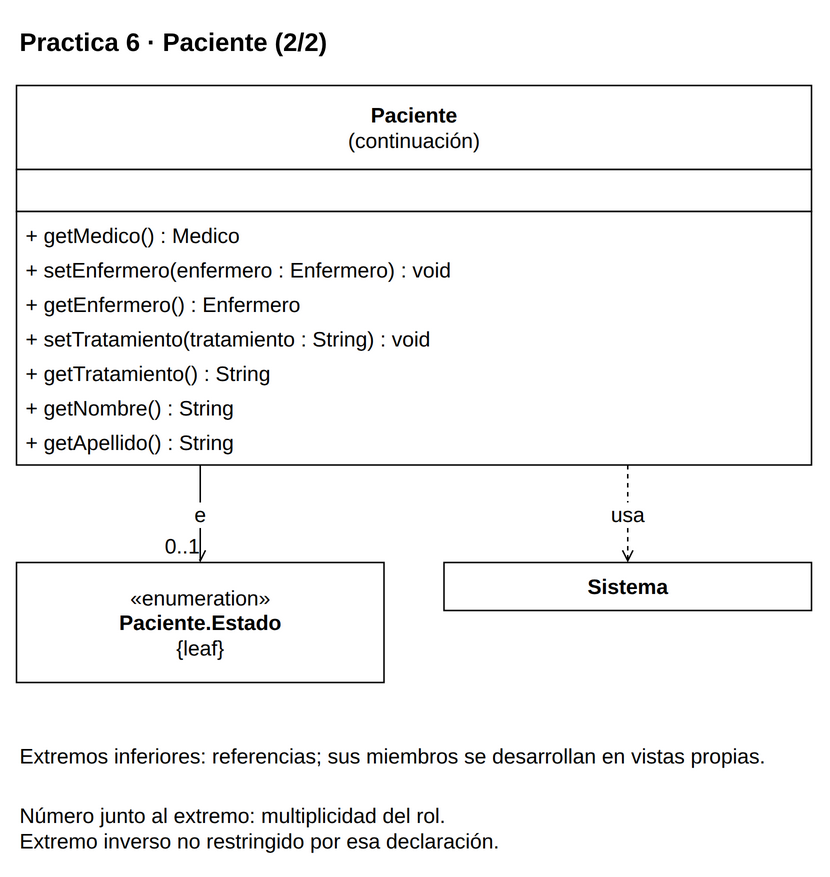

The diagram above was exported from draw.io. Its source (the exported page's mxGraphModel, read from the mxfile embedded in the PNG):
<mxGraphModel dx="1000" dy="1000" grid="1" gridSize="10" page="0" pageScale="1" pageWidth="816" pageHeight="1056" background="#FFFFFF" adaptiveColors="auto">
  <root>
    <mxCell id="0" />
    <mxCell id="1" parent="0" />
    <mxCell id="v1" value="&lt;b&gt;Practica 6 · Paciente (2/2)&lt;/b&gt;" style="text;html=1;whiteSpace=wrap;align=left;verticalAlign=middle;fontFamily=Liberation Sans;fontSize=17;fontColor=#000000;" vertex="1" parent="1">
      <mxGeometry x="20" y="8" width="530" height="35" as="geometry" />
    </mxCell>
    <mxCell id="c12" value="" style="group;" vertex="1" parent="1">
      <mxGeometry x="20" y="55" width="530" height="253" as="geometry" />
    </mxCell>
    <mxCell id="v2" value="" style="rounded=0;whiteSpace=wrap;html=1;fillColor=#FFFFFF;strokeColor=#000000;strokeWidth=1;" vertex="1" parent="c12">
      <mxGeometry x="0" y="0" width="530" height="56" as="geometry" />
    </mxCell>
    <mxCell id="v3" value="&lt;b&gt;Paciente&lt;/b&gt;&lt;br&gt;(continuación)" style="text;html=1;whiteSpace=wrap;align=center;verticalAlign=middle;fontFamily=Liberation Sans;fontSize=14;fontColor=#000000;spacing=0;" vertex="1" parent="c12">
      <mxGeometry x="6" y="4" width="518" height="48" as="geometry" />
    </mxCell>
    <mxCell id="v4" value="" style="rounded=0;whiteSpace=wrap;html=1;fillColor=#FFFFFF;strokeColor=#000000;strokeWidth=1;" vertex="1" parent="c12">
      <mxGeometry x="0" y="56" width="530" height="28" as="geometry" />
    </mxCell>
    <mxCell id="v5" value="" style="text;html=1;whiteSpace=wrap;align=left;verticalAlign=middle;fontFamily=Liberation Sans;fontSize=14;fontColor=#000000;spacing=0;" vertex="1" parent="c12">
      <mxGeometry x="6" y="60" width="518" height="20" as="geometry" />
    </mxCell>
    <mxCell id="v6" value="" style="rounded=0;whiteSpace=wrap;html=1;fillColor=#FFFFFF;strokeColor=#000000;strokeWidth=1;" vertex="1" parent="c12">
      <mxGeometry x="0" y="84" width="530" height="169" as="geometry" />
    </mxCell>
    <mxCell id="v7" value="+ getMedico() : Medico" style="text;html=1;whiteSpace=wrap;align=left;verticalAlign=middle;fontFamily=Liberation Sans;fontSize=14;fontColor=#000000;spacing=0;" vertex="1" parent="c12">
      <mxGeometry x="6" y="88" width="518" height="23" as="geometry" />
    </mxCell>
    <mxCell id="v8" value="+ setEnfermero(enfermero : Enfermero) : void" style="text;html=1;whiteSpace=wrap;align=left;verticalAlign=middle;fontFamily=Liberation Sans;fontSize=14;fontColor=#000000;spacing=0;" vertex="1" parent="c12">
      <mxGeometry x="6" y="111" width="518" height="23" as="geometry" />
    </mxCell>
    <mxCell id="v9" value="+ getEnfermero() : Enfermero" style="text;html=1;whiteSpace=wrap;align=left;verticalAlign=middle;fontFamily=Liberation Sans;fontSize=14;fontColor=#000000;spacing=0;" vertex="1" parent="c12">
      <mxGeometry x="6" y="134" width="518" height="23" as="geometry" />
    </mxCell>
    <mxCell id="v10" value="+ setTratamiento(tratamiento : String) : void" style="text;html=1;whiteSpace=wrap;align=left;verticalAlign=middle;fontFamily=Liberation Sans;fontSize=14;fontColor=#000000;spacing=0;" vertex="1" parent="c12">
      <mxGeometry x="6" y="157" width="518" height="23" as="geometry" />
    </mxCell>
    <mxCell id="v11" value="+ getTratamiento() : String" style="text;html=1;whiteSpace=wrap;align=left;verticalAlign=middle;fontFamily=Liberation Sans;fontSize=14;fontColor=#000000;spacing=0;" vertex="1" parent="c12">
      <mxGeometry x="6" y="180" width="518" height="23" as="geometry" />
    </mxCell>
    <mxCell id="v12" value="+ getNombre() : String" style="text;html=1;whiteSpace=wrap;align=left;verticalAlign=middle;fontFamily=Liberation Sans;fontSize=14;fontColor=#000000;spacing=0;" vertex="1" parent="c12">
      <mxGeometry x="6" y="203" width="518" height="23" as="geometry" />
    </mxCell>
    <mxCell id="v13" value="+ getApellido() : String" style="text;html=1;whiteSpace=wrap;align=left;verticalAlign=middle;fontFamily=Liberation Sans;fontSize=14;fontColor=#000000;spacing=0;" vertex="1" parent="c12">
      <mxGeometry x="6" y="226" width="518" height="23" as="geometry" />
    </mxCell>
    <mxCell id="c13" value="" style="group;" vertex="1" parent="1">
      <mxGeometry x="20" y="373" width="245" height="80" as="geometry" />
    </mxCell>
    <mxCell id="v14" value="" style="rounded=0;whiteSpace=wrap;html=1;fillColor=#FFFFFF;strokeColor=#000000;strokeWidth=1;" vertex="1" parent="c13">
      <mxGeometry x="0" y="0" width="245" height="80" as="geometry" />
    </mxCell>
    <mxCell id="v15" value="«enumeration»&lt;br&gt;&lt;b&gt;Paciente.Estado&lt;/b&gt;&lt;br&gt;{leaf}" style="text;html=1;whiteSpace=wrap;align=center;verticalAlign=middle;fontFamily=Liberation Sans;fontSize=14;fontColor=#000000;spacing=0;" vertex="1" parent="c13">
      <mxGeometry x="6" y="4" width="233" height="72" as="geometry" />
    </mxCell>
    <mxCell id="c10" value="" style="group;" vertex="1" parent="1">
      <mxGeometry x="305" y="373" width="245" height="32" as="geometry" />
    </mxCell>
    <mxCell id="v16" value="" style="rounded=0;whiteSpace=wrap;html=1;fillColor=#FFFFFF;strokeColor=#000000;strokeWidth=1;" vertex="1" parent="c10">
      <mxGeometry x="0" y="0" width="245" height="32" as="geometry" />
    </mxCell>
    <mxCell id="v17" value="&lt;b&gt;Sistema&lt;/b&gt;" style="text;html=1;whiteSpace=wrap;align=center;verticalAlign=middle;fontFamily=Liberation Sans;fontSize=14;fontColor=#000000;spacing=0;" vertex="1" parent="c10">
      <mxGeometry x="6" y="4" width="233" height="24" as="geometry" />
    </mxCell>
    <mxCell id="e18" value="e" style="edgeStyle=orthogonalEdgeStyle;rounded=0;html=1;strokeColor=#000000;strokeWidth=1;fontFamily=Liberation Sans;fontSize=14;labelBackgroundColor=#FFFFFF;labelWidth=245;whiteSpace=wrap;endArrow=open;endFill=0;exitX=0.23113207547169812;exitY=1;exitPerimeter=0;entryX=0.5;entryY=0;entryPerimeter=0;" edge="1" source="c12" target="c13" parent="1">
      <mxGeometry relative="1" as="geometry" />
    </mxCell>
    <mxCell id="e18n" value="0..1" style="edgeLabel;html=1;align=center;verticalAlign=middle;resizable=0;points=[];fontFamily=Liberation Sans;fontSize=14;labelBackgroundColor=#FFFFFF;labelWidth=245;whiteSpace=wrap;" vertex="1" connectable="0" parent="e18">
      <mxGeometry x="0.8" y="-12" relative="1" as="geometry">
        <mxPoint x="0" y="-5" as="offset" />
      </mxGeometry>
    </mxCell>
    <mxCell id="e19" value="usa" style="edgeStyle=orthogonalEdgeStyle;rounded=0;html=1;strokeColor=#000000;strokeWidth=1;fontFamily=Liberation Sans;fontSize=14;labelBackgroundColor=#FFFFFF;labelWidth=245;whiteSpace=wrap;endArrow=open;endFill=0;dashed=1;exitX=0.7688679245283019;exitY=1;exitPerimeter=0;entryX=0.5;entryY=0;entryPerimeter=0;" edge="1" source="c12" target="c10" parent="1">
      <mxGeometry relative="1" as="geometry" />
    </mxCell>
    <mxCell id="v20" value="Extremos inferiores: referencias; sus miembros se desarrollan en vistas propias." style="text;html=1;whiteSpace=wrap;align=left;verticalAlign=middle;fontFamily=Liberation Sans;fontSize=14;fontColor=#000000;" vertex="1" parent="1">
      <mxGeometry x="20" y="483" width="530" height="38" as="geometry" />
    </mxCell>
    <mxCell id="v21" value="Número junto al extremo: multiplicidad del rol.&lt;br&gt;Extremo inverso no restringido por esa declaración." style="text;html=1;whiteSpace=wrap;align=left;verticalAlign=middle;fontFamily=Liberation Sans;fontSize=14;fontColor=#000000;" vertex="1" parent="1">
      <mxGeometry x="20" y="528" width="530" height="43" as="geometry" />
    </mxCell>
  </root>
</mxGraphModel>